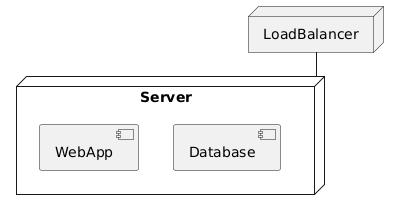

The diagram above was rendered by PlantUML. Its source (embedded in the PNG):
@startuml
node Server {
  [WebApp]
  [Database]
}

node LoadBalancer {
}

LoadBalancer -- Server
@enduml